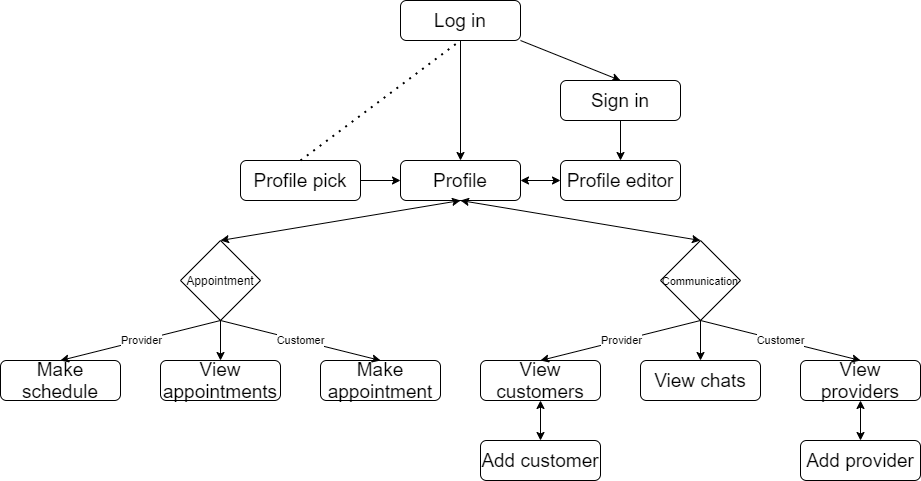

The diagram above was exported from draw.io. Its source (the exported page's mxGraphModel, read from the mxfile embedded in the PNG):
<mxGraphModel dx="1005" dy="576" grid="1" gridSize="10" guides="1" tooltips="1" connect="1" arrows="1" fold="1" page="1" pageScale="1" pageWidth="1100" pageHeight="850" math="0" shadow="0">
  <root>
    <mxCell id="0" />
    <mxCell id="1" parent="0" />
    <mxCell id="xEVfz4OxGO0ismLGlWzB-1" value="" style="rounded=1;whiteSpace=wrap;html=1;" vertex="1" parent="1">
      <mxGeometry x="520" y="80" width="120" height="40" as="geometry" />
    </mxCell>
    <mxCell id="xEVfz4OxGO0ismLGlWzB-2" value="&lt;font style=&quot;font-size: 19px&quot;&gt;Log in&lt;/font&gt;" style="text;html=1;strokeColor=none;fillColor=none;align=center;verticalAlign=middle;whiteSpace=wrap;rounded=0;" vertex="1" parent="1">
      <mxGeometry x="520" y="80" width="120" height="40" as="geometry" />
    </mxCell>
    <mxCell id="xEVfz4OxGO0ismLGlWzB-3" value="" style="endArrow=classic;html=1;exitX=1;exitY=1;exitDx=0;exitDy=0;entryX=0.5;entryY=0;entryDx=0;entryDy=0;" edge="1" parent="1" source="xEVfz4OxGO0ismLGlWzB-2" target="xEVfz4OxGO0ismLGlWzB-5">
      <mxGeometry width="50" height="50" relative="1" as="geometry">
        <mxPoint x="640" y="130" as="sourcePoint" />
        <mxPoint x="680" y="160" as="targetPoint" />
      </mxGeometry>
    </mxCell>
    <mxCell id="xEVfz4OxGO0ismLGlWzB-4" value="" style="rounded=1;whiteSpace=wrap;html=1;" vertex="1" parent="1">
      <mxGeometry x="680" y="160" width="120" height="40" as="geometry" />
    </mxCell>
    <mxCell id="xEVfz4OxGO0ismLGlWzB-5" value="&lt;font style=&quot;font-size: 19px&quot;&gt;Sign in&lt;br&gt;&lt;/font&gt;" style="text;html=1;strokeColor=none;fillColor=none;align=center;verticalAlign=middle;whiteSpace=wrap;rounded=0;" vertex="1" parent="1">
      <mxGeometry x="680" y="160" width="120" height="40" as="geometry" />
    </mxCell>
    <mxCell id="xEVfz4OxGO0ismLGlWzB-9" value="" style="rounded=1;whiteSpace=wrap;html=1;" vertex="1" parent="1">
      <mxGeometry x="360" y="240" width="120" height="40" as="geometry" />
    </mxCell>
    <mxCell id="xEVfz4OxGO0ismLGlWzB-10" value="&lt;font style=&quot;font-size: 19px&quot;&gt;Profile pick&lt;/font&gt;" style="text;html=1;strokeColor=none;fillColor=none;align=center;verticalAlign=middle;whiteSpace=wrap;rounded=0;" vertex="1" parent="1">
      <mxGeometry x="360" y="240" width="120" height="40" as="geometry" />
    </mxCell>
    <mxCell id="xEVfz4OxGO0ismLGlWzB-11" value="" style="rounded=1;whiteSpace=wrap;html=1;" vertex="1" parent="1">
      <mxGeometry x="520" y="240" width="120" height="40" as="geometry" />
    </mxCell>
    <mxCell id="xEVfz4OxGO0ismLGlWzB-12" value="&lt;font style=&quot;font-size: 19px&quot;&gt;Profile&lt;br&gt;&lt;/font&gt;" style="text;html=1;strokeColor=none;fillColor=none;align=center;verticalAlign=middle;whiteSpace=wrap;rounded=0;" vertex="1" parent="1">
      <mxGeometry x="520" y="240" width="120" height="40" as="geometry" />
    </mxCell>
    <mxCell id="xEVfz4OxGO0ismLGlWzB-14" value="" style="endArrow=none;dashed=1;html=1;dashPattern=1 3;strokeWidth=2;entryX=0.5;entryY=1;entryDx=0;entryDy=0;exitX=0.5;exitY=0;exitDx=0;exitDy=0;" edge="1" parent="1" source="xEVfz4OxGO0ismLGlWzB-10" target="xEVfz4OxGO0ismLGlWzB-2">
      <mxGeometry width="50" height="50" relative="1" as="geometry">
        <mxPoint x="410" y="320" as="sourcePoint" />
        <mxPoint x="460" y="270" as="targetPoint" />
      </mxGeometry>
    </mxCell>
    <mxCell id="xEVfz4OxGO0ismLGlWzB-16" value="" style="endArrow=classic;html=1;exitX=0.5;exitY=1;exitDx=0;exitDy=0;entryX=0.5;entryY=0;entryDx=0;entryDy=0;" edge="1" parent="1" source="xEVfz4OxGO0ismLGlWzB-2" target="xEVfz4OxGO0ismLGlWzB-12">
      <mxGeometry width="50" height="50" relative="1" as="geometry">
        <mxPoint x="410" y="320" as="sourcePoint" />
        <mxPoint x="460" y="270" as="targetPoint" />
      </mxGeometry>
    </mxCell>
    <mxCell id="xEVfz4OxGO0ismLGlWzB-20" value="" style="rounded=1;whiteSpace=wrap;html=1;" vertex="1" parent="1">
      <mxGeometry x="680" y="240" width="120" height="40" as="geometry" />
    </mxCell>
    <mxCell id="xEVfz4OxGO0ismLGlWzB-21" value="&lt;font style=&quot;font-size: 19px&quot;&gt;Profile editor&lt;/font&gt;" style="text;html=1;strokeColor=none;fillColor=none;align=center;verticalAlign=middle;whiteSpace=wrap;rounded=0;" vertex="1" parent="1">
      <mxGeometry x="680" y="240" width="120" height="40" as="geometry" />
    </mxCell>
    <mxCell id="xEVfz4OxGO0ismLGlWzB-36" value="" style="rhombus;whiteSpace=wrap;html=1;" vertex="1" parent="1">
      <mxGeometry x="300" y="320" width="80" height="80" as="geometry" />
    </mxCell>
    <mxCell id="xEVfz4OxGO0ismLGlWzB-37" value="&lt;font style=&quot;font-size: 12px&quot;&gt;Appointment&lt;/font&gt;" style="text;html=1;strokeColor=none;fillColor=none;align=center;verticalAlign=middle;whiteSpace=wrap;rounded=0;" vertex="1" parent="1">
      <mxGeometry x="300" y="320" width="80" height="80" as="geometry" />
    </mxCell>
    <mxCell id="xEVfz4OxGO0ismLGlWzB-38" value="" style="endArrow=classic;startArrow=classic;html=1;entryX=0.5;entryY=1;entryDx=0;entryDy=0;exitX=0.5;exitY=0;exitDx=0;exitDy=0;" edge="1" parent="1" source="xEVfz4OxGO0ismLGlWzB-37" target="xEVfz4OxGO0ismLGlWzB-12">
      <mxGeometry width="50" height="50" relative="1" as="geometry">
        <mxPoint x="410" y="320" as="sourcePoint" />
        <mxPoint x="460" y="270" as="targetPoint" />
      </mxGeometry>
    </mxCell>
    <mxCell id="xEVfz4OxGO0ismLGlWzB-39" value="" style="rounded=1;whiteSpace=wrap;html=1;" vertex="1" parent="1">
      <mxGeometry x="280" y="440" width="120" height="40" as="geometry" />
    </mxCell>
    <mxCell id="xEVfz4OxGO0ismLGlWzB-40" value="&lt;font style=&quot;font-size: 19px&quot;&gt;View appointments&lt;br&gt;&lt;/font&gt;" style="text;html=1;strokeColor=none;fillColor=none;align=center;verticalAlign=middle;whiteSpace=wrap;rounded=0;" vertex="1" parent="1">
      <mxGeometry x="280" y="440" width="120" height="40" as="geometry" />
    </mxCell>
    <mxCell id="xEVfz4OxGO0ismLGlWzB-43" value="" style="endArrow=classic;html=1;exitX=0.5;exitY=1;exitDx=0;exitDy=0;entryX=0.5;entryY=0;entryDx=0;entryDy=0;" edge="1" parent="1" source="xEVfz4OxGO0ismLGlWzB-37" target="xEVfz4OxGO0ismLGlWzB-40">
      <mxGeometry width="50" height="50" relative="1" as="geometry">
        <mxPoint x="330" y="320" as="sourcePoint" />
        <mxPoint x="380" y="270" as="targetPoint" />
      </mxGeometry>
    </mxCell>
    <mxCell id="xEVfz4OxGO0ismLGlWzB-44" value="" style="rounded=1;whiteSpace=wrap;html=1;" vertex="1" parent="1">
      <mxGeometry x="120" y="440" width="120" height="40" as="geometry" />
    </mxCell>
    <mxCell id="xEVfz4OxGO0ismLGlWzB-45" value="&lt;span style=&quot;font-size: 19px&quot;&gt;Make schedule&lt;br&gt;&lt;/span&gt;" style="text;html=1;strokeColor=none;fillColor=none;align=center;verticalAlign=middle;whiteSpace=wrap;rounded=0;" vertex="1" parent="1">
      <mxGeometry x="120" y="440" width="120" height="40" as="geometry" />
    </mxCell>
    <mxCell id="xEVfz4OxGO0ismLGlWzB-46" value="" style="endArrow=classic;html=1;exitX=0.5;exitY=1;exitDx=0;exitDy=0;entryX=0.5;entryY=0;entryDx=0;entryDy=0;" edge="1" parent="1" source="xEVfz4OxGO0ismLGlWzB-37" target="xEVfz4OxGO0ismLGlWzB-45">
      <mxGeometry relative="1" as="geometry">
        <mxPoint x="280" y="270" as="sourcePoint" />
        <mxPoint x="440" y="270" as="targetPoint" />
      </mxGeometry>
    </mxCell>
    <mxCell id="xEVfz4OxGO0ismLGlWzB-47" value="Provider" style="edgeLabel;resizable=0;html=1;align=center;verticalAlign=middle;" connectable="0" vertex="1" parent="xEVfz4OxGO0ismLGlWzB-46">
      <mxGeometry relative="1" as="geometry" />
    </mxCell>
    <mxCell id="xEVfz4OxGO0ismLGlWzB-49" value="" style="rounded=1;whiteSpace=wrap;html=1;" vertex="1" parent="1">
      <mxGeometry x="440" y="440" width="120" height="40" as="geometry" />
    </mxCell>
    <mxCell id="xEVfz4OxGO0ismLGlWzB-50" value="&lt;font style=&quot;font-size: 19px&quot;&gt;Make appointment&lt;/font&gt;" style="text;html=1;strokeColor=none;fillColor=none;align=center;verticalAlign=middle;whiteSpace=wrap;rounded=0;" vertex="1" parent="1">
      <mxGeometry x="440" y="440" width="120" height="40" as="geometry" />
    </mxCell>
    <mxCell id="xEVfz4OxGO0ismLGlWzB-51" value="" style="endArrow=classic;html=1;entryX=0.5;entryY=0;entryDx=0;entryDy=0;" edge="1" parent="1" target="xEVfz4OxGO0ismLGlWzB-50">
      <mxGeometry relative="1" as="geometry">
        <mxPoint x="340" y="400" as="sourcePoint" />
        <mxPoint x="410" y="260" as="targetPoint" />
      </mxGeometry>
    </mxCell>
    <mxCell id="xEVfz4OxGO0ismLGlWzB-52" value="Customer" style="edgeLabel;resizable=0;html=1;align=center;verticalAlign=middle;" connectable="0" vertex="1" parent="xEVfz4OxGO0ismLGlWzB-51">
      <mxGeometry relative="1" as="geometry" />
    </mxCell>
    <mxCell id="xEVfz4OxGO0ismLGlWzB-53" value="" style="rhombus;whiteSpace=wrap;html=1;" vertex="1" parent="1">
      <mxGeometry x="780" y="320" width="80" height="80" as="geometry" />
    </mxCell>
    <mxCell id="xEVfz4OxGO0ismLGlWzB-54" value="&lt;font style=&quot;font-size: 11px&quot;&gt;Communication&lt;/font&gt;" style="text;html=1;strokeColor=none;fillColor=none;align=center;verticalAlign=middle;whiteSpace=wrap;rounded=0;" vertex="1" parent="1">
      <mxGeometry x="780" y="320" width="80" height="80" as="geometry" />
    </mxCell>
    <mxCell id="xEVfz4OxGO0ismLGlWzB-56" value="" style="endArrow=classic;startArrow=classic;html=1;entryX=0.5;entryY=1;entryDx=0;entryDy=0;exitX=0.5;exitY=0;exitDx=0;exitDy=0;" edge="1" parent="1" source="xEVfz4OxGO0ismLGlWzB-54" target="xEVfz4OxGO0ismLGlWzB-12">
      <mxGeometry width="50" height="50" relative="1" as="geometry">
        <mxPoint x="480" y="400" as="sourcePoint" />
        <mxPoint x="530" y="350" as="targetPoint" />
      </mxGeometry>
    </mxCell>
    <mxCell id="xEVfz4OxGO0ismLGlWzB-57" value="" style="rounded=1;whiteSpace=wrap;html=1;" vertex="1" parent="1">
      <mxGeometry x="760" y="440" width="120" height="40" as="geometry" />
    </mxCell>
    <mxCell id="xEVfz4OxGO0ismLGlWzB-58" value="&lt;font style=&quot;font-size: 19px&quot;&gt;View chats&lt;br&gt;&lt;/font&gt;" style="text;html=1;strokeColor=none;fillColor=none;align=center;verticalAlign=middle;whiteSpace=wrap;rounded=0;" vertex="1" parent="1">
      <mxGeometry x="760" y="440" width="120" height="40" as="geometry" />
    </mxCell>
    <mxCell id="xEVfz4OxGO0ismLGlWzB-59" value="" style="endArrow=classic;html=1;exitX=0.5;exitY=1;exitDx=0;exitDy=0;entryX=0.5;entryY=0;entryDx=0;entryDy=0;" edge="1" parent="1" target="xEVfz4OxGO0ismLGlWzB-58">
      <mxGeometry width="50" height="50" relative="1" as="geometry">
        <mxPoint x="820" y="400" as="sourcePoint" />
        <mxPoint x="860" y="270" as="targetPoint" />
      </mxGeometry>
    </mxCell>
    <mxCell id="xEVfz4OxGO0ismLGlWzB-60" value="" style="rounded=1;whiteSpace=wrap;html=1;" vertex="1" parent="1">
      <mxGeometry x="600" y="440" width="120" height="40" as="geometry" />
    </mxCell>
    <mxCell id="xEVfz4OxGO0ismLGlWzB-61" value="&lt;span style=&quot;font-size: 19px&quot;&gt;View customers&lt;br&gt;&lt;/span&gt;" style="text;html=1;strokeColor=none;fillColor=none;align=center;verticalAlign=middle;whiteSpace=wrap;rounded=0;" vertex="1" parent="1">
      <mxGeometry x="600" y="440" width="120" height="40" as="geometry" />
    </mxCell>
    <mxCell id="xEVfz4OxGO0ismLGlWzB-62" value="" style="endArrow=classic;html=1;exitX=0.5;exitY=1;exitDx=0;exitDy=0;entryX=0.5;entryY=0;entryDx=0;entryDy=0;" edge="1" parent="1" target="xEVfz4OxGO0ismLGlWzB-61">
      <mxGeometry relative="1" as="geometry">
        <mxPoint x="820" y="400" as="sourcePoint" />
        <mxPoint x="920" y="270" as="targetPoint" />
      </mxGeometry>
    </mxCell>
    <mxCell id="xEVfz4OxGO0ismLGlWzB-63" value="Provider" style="edgeLabel;resizable=0;html=1;align=center;verticalAlign=middle;" connectable="0" vertex="1" parent="xEVfz4OxGO0ismLGlWzB-62">
      <mxGeometry relative="1" as="geometry" />
    </mxCell>
    <mxCell id="xEVfz4OxGO0ismLGlWzB-64" value="" style="rounded=1;whiteSpace=wrap;html=1;" vertex="1" parent="1">
      <mxGeometry x="920" y="440" width="120" height="40" as="geometry" />
    </mxCell>
    <mxCell id="xEVfz4OxGO0ismLGlWzB-65" value="&lt;font style=&quot;font-size: 19px&quot;&gt;View providers&lt;/font&gt;" style="text;html=1;strokeColor=none;fillColor=none;align=center;verticalAlign=middle;whiteSpace=wrap;rounded=0;" vertex="1" parent="1">
      <mxGeometry x="920" y="440" width="120" height="40" as="geometry" />
    </mxCell>
    <mxCell id="xEVfz4OxGO0ismLGlWzB-66" value="" style="endArrow=classic;html=1;entryX=0.5;entryY=0;entryDx=0;entryDy=0;" edge="1" parent="1" target="xEVfz4OxGO0ismLGlWzB-65">
      <mxGeometry relative="1" as="geometry">
        <mxPoint x="820" y="400" as="sourcePoint" />
        <mxPoint x="890" y="260" as="targetPoint" />
      </mxGeometry>
    </mxCell>
    <mxCell id="xEVfz4OxGO0ismLGlWzB-67" value="Customer" style="edgeLabel;resizable=0;html=1;align=center;verticalAlign=middle;" connectable="0" vertex="1" parent="xEVfz4OxGO0ismLGlWzB-66">
      <mxGeometry relative="1" as="geometry" />
    </mxCell>
    <mxCell id="xEVfz4OxGO0ismLGlWzB-68" value="" style="endArrow=classic;startArrow=classic;html=1;entryX=0.5;entryY=1;entryDx=0;entryDy=0;" edge="1" parent="1" target="xEVfz4OxGO0ismLGlWzB-61">
      <mxGeometry width="50" height="50" relative="1" as="geometry">
        <mxPoint x="660" y="520" as="sourcePoint" />
        <mxPoint x="570" y="350" as="targetPoint" />
      </mxGeometry>
    </mxCell>
    <mxCell id="xEVfz4OxGO0ismLGlWzB-69" value="" style="rounded=1;whiteSpace=wrap;html=1;" vertex="1" parent="1">
      <mxGeometry x="600" y="520" width="120" height="40" as="geometry" />
    </mxCell>
    <mxCell id="xEVfz4OxGO0ismLGlWzB-70" value="&lt;span style=&quot;font-size: 19px&quot;&gt;Add customer&lt;br&gt;&lt;/span&gt;" style="text;html=1;strokeColor=none;fillColor=none;align=center;verticalAlign=middle;whiteSpace=wrap;rounded=0;" vertex="1" parent="1">
      <mxGeometry x="600" y="520" width="120" height="40" as="geometry" />
    </mxCell>
    <mxCell id="xEVfz4OxGO0ismLGlWzB-71" value="" style="endArrow=classic;startArrow=classic;html=1;entryX=0.5;entryY=1;entryDx=0;entryDy=0;" edge="1" parent="1">
      <mxGeometry width="50" height="50" relative="1" as="geometry">
        <mxPoint x="980" y="520" as="sourcePoint" />
        <mxPoint x="980" y="480" as="targetPoint" />
      </mxGeometry>
    </mxCell>
    <mxCell id="xEVfz4OxGO0ismLGlWzB-72" value="" style="rounded=1;whiteSpace=wrap;html=1;" vertex="1" parent="1">
      <mxGeometry x="920" y="520" width="120" height="40" as="geometry" />
    </mxCell>
    <mxCell id="xEVfz4OxGO0ismLGlWzB-73" value="&lt;span style=&quot;font-size: 19px&quot;&gt;Add provider&lt;br&gt;&lt;/span&gt;" style="text;html=1;strokeColor=none;fillColor=none;align=center;verticalAlign=middle;whiteSpace=wrap;rounded=0;" vertex="1" parent="1">
      <mxGeometry x="920" y="520" width="120" height="40" as="geometry" />
    </mxCell>
    <mxCell id="xEVfz4OxGO0ismLGlWzB-74" value="" style="endArrow=classic;html=1;exitX=1;exitY=0.5;exitDx=0;exitDy=0;entryX=0;entryY=0.5;entryDx=0;entryDy=0;" edge="1" parent="1" source="xEVfz4OxGO0ismLGlWzB-10" target="xEVfz4OxGO0ismLGlWzB-12">
      <mxGeometry width="50" height="50" relative="1" as="geometry">
        <mxPoint x="520" y="350" as="sourcePoint" />
        <mxPoint x="570" y="300" as="targetPoint" />
      </mxGeometry>
    </mxCell>
    <mxCell id="xEVfz4OxGO0ismLGlWzB-75" value="" style="endArrow=classic;startArrow=classic;html=1;entryX=0;entryY=0.5;entryDx=0;entryDy=0;exitX=1;exitY=0.5;exitDx=0;exitDy=0;" edge="1" parent="1" source="xEVfz4OxGO0ismLGlWzB-12" target="xEVfz4OxGO0ismLGlWzB-21">
      <mxGeometry width="50" height="50" relative="1" as="geometry">
        <mxPoint x="520" y="350" as="sourcePoint" />
        <mxPoint x="570" y="300" as="targetPoint" />
      </mxGeometry>
    </mxCell>
    <mxCell id="xEVfz4OxGO0ismLGlWzB-77" value="" style="endArrow=classic;html=1;exitX=0.5;exitY=1;exitDx=0;exitDy=0;entryX=0.5;entryY=0;entryDx=0;entryDy=0;" edge="1" parent="1" source="xEVfz4OxGO0ismLGlWzB-5" target="xEVfz4OxGO0ismLGlWzB-21">
      <mxGeometry width="50" height="50" relative="1" as="geometry">
        <mxPoint x="520" y="350" as="sourcePoint" />
        <mxPoint x="570" y="300" as="targetPoint" />
      </mxGeometry>
    </mxCell>
  </root>
</mxGraphModel>